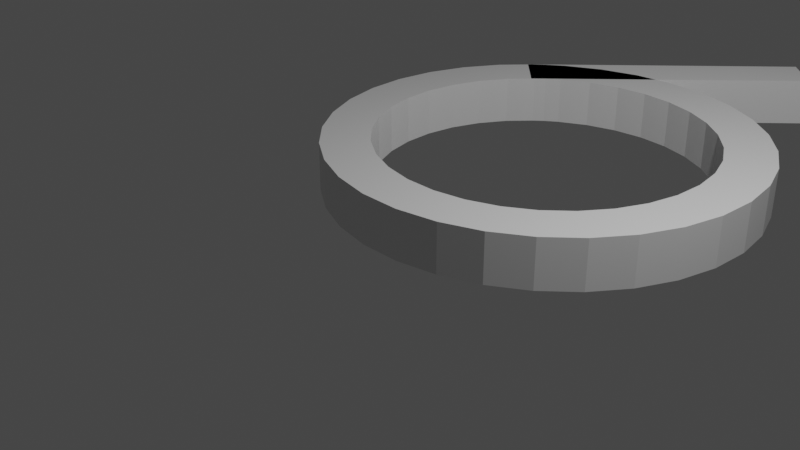 # Source: untitled2.blend  (saved by Blender 2.91.10; exported with 4.5.12 LTS)
import bpy
from mathutils import Matrix  # noqa: F401  (used for matrix-valued properties, if any)

bpy.ops.wm.read_factory_settings(use_empty=True)
scene = bpy.context.scene
scene.name = 'Scene'

# ---- collections
col_collection = bpy.data.collections.new('Collection'); scene.collection.children.link(col_collection)

# ---- materials (node trees are filled in below, after node groups)
mat_material = bpy.data.materials.new('Material')
mat_material.alpha_threshold = 0.0
mat_material.use_transparent_shadow = False
mat_material.line_color = (0.0, 0.0, 0.0, 1.0)

# ---- material node trees
mat_material.use_nodes = True; mat_material.node_tree.nodes.clear()
_N = mat_material.node_tree.nodes; _L = mat_material.node_tree.links
n0 = _N.new('ShaderNodeOutputMaterial'); n0.name = 'Material Output'; n0.location = (300, 300)
n1 = _N.new('ShaderNodeBsdfPrincipled'); n1.name = 'Principled BSDF'; n1.location = (10, 300)
n1.distribution = 'GGX'
n1.subsurface_method = 'BURLEY'
n1.inputs[2].default_value = 0.4
n1.inputs[3].default_value = 1.45
n1.inputs[27].default_value = (0.0, 0.0, 0.0, 1.0)
n1.inputs[28].default_value = 1.0
_L.new(n1.outputs[0], n0.inputs[0])
n0.is_active_output = True

# ---- world
world_world = bpy.data.worlds.new('World'); scene.world = world_world
world_world.use_nodes = True; world_world.node_tree.nodes.clear()
_N = world_world.node_tree.nodes; _L = world_world.node_tree.links
n0 = _N.new('ShaderNodeOutputWorld'); n0.name = 'World Output'; n0.location = (300, 300)
n1 = _N.new('ShaderNodeBackground'); n1.name = 'Background'; n1.location = (10, 300)
n1.inputs[0].default_value = (0.05088, 0.05088, 0.05088, 1.0)
_L.new(n1.outputs[0], n0.inputs[0])
n0.is_active_output = True
world_world.color = (0.05088, 0.05088, 0.05088)
world_world.use_sun_shadow = False
world_world.sun_shadow_jitter_overblur = 0.0

# ---- cameras
cam_camera = bpy.data.cameras.new('Camera')
cam_camera.clip_end = 100.0
cam_camera.ortho_scale = 7.314

# ---- lights
light_light = bpy.data.lights.new('Light', 'POINT')
light_light.transmission_factor = 0.0
light_light.energy = 1000.0
light_light.shadow_soft_size = 0.1
light_light.shadow_maximum_resolution = 0.006
light_light.use_absolute_resolution = True

# ---- meshes
me_cube = bpy.data.meshes.new('Cube')
me_cube.from_pydata([(1.0, 1.0, 1.0), (1.0, 1.0, -1.0), (1.0, -1.0, 1.0), (1.0, -1.0, -1.0), (-1.0, 1.0, 1.0), (-1.0, 1.0, -1.0), (-1.0, -1.0, 1.0), (-1.0, -1.0, -1.0), (0.9512, 1.0, -1.0), (0.9024, 1.0, -1.0), (0.8537, 1.0, -1.0), (0.8049, 1.0, -1.0), (0.7561, 1.0, -1.0), (0.7073, 1.0, -1.0), (0.6585, 1.0, -1.0), (0.6098, 1.0, -1.0), (0.561, 1.0, -1.0), (0.5122, 1.0, -1.0), (0.4634, 1.0, -1.0), (0.4146, 1.0, -1.0), (0.3659, 1.0, -1.0), (0.3171, 1.0, -1.0), (0.2683, 1.0, -1.0), (0.2195, 1.0, -1.0), (0.1707, 1.0, -1.0), (0.122, 1.0, -1.0), (0.07317, 1.0, -1.0), (0.02439, 1.0, -1.0), (-0.02439, 1.0, -1.0), (-0.07317, 1.0, -1.0), (-0.122, 1.0, -1.0), (-0.1707, 1.0, -1.0), (-0.2195, 1.0, -1.0), (-0.2683, 1.0, -1.0), (-0.3171, 1.0, -1.0), (-0.3659, 1.0, -1.0), (-0.4146, 1.0, -1.0), (-0.4634, 1.0, -1.0), (-0.5122, 1.0, -1.0), (-0.561, 1.0, -1.0), (-0.6098, 1.0, -1.0), (-0.6585, 1.0, -1.0), (-0.7073, 1.0, -1.0), (-0.7561, 1.0, -1.0), (-0.8049, 1.0, -1.0), (-0.8537, 1.0, -1.0), (-0.9024, 1.0, -1.0), (-0.9512, 1.0, -1.0), (0.9512, -1.0, 1.0), (0.9024, -1.0, 1.0), (0.8537, -1.0, 1.0), (0.8049, -1.0, 1.0), (0.7561, -1.0, 1.0), (0.7073, -1.0, 1.0), (0.6585, -1.0, 1.0), (0.6098, -1.0, 1.0), (0.561, -1.0, 1.0), (0.5122, -1.0, 1.0), (0.4634, -1.0, 1.0), (0.4146, -1.0, 1.0), (0.3659, -1.0, 1.0), (0.3171, -1.0, 1.0), (0.2683, -1.0, 1.0), (0.2195, -1.0, 1.0), (0.1707, -1.0, 1.0), (0.122, -1.0, 1.0), (0.07317, -1.0, 1.0), (0.02439, -1.0, 1.0), (-0.02439, -1.0, 1.0), (-0.07317, -1.0, 1.0), (-0.122, -1.0, 1.0), (-0.1707, -1.0, 1.0), (-0.2195, -1.0, 1.0), (-0.2683, -1.0, 1.0), (-0.3171, -1.0, 1.0), (-0.3659, -1.0, 1.0), (-0.4146, -1.0, 1.0), (-0.4634, -1.0, 1.0), (-0.5122, -1.0, 1.0), (-0.561, -1.0, 1.0), (-0.6098, -1.0, 1.0), (-0.6585, -1.0, 1.0), (-0.7073, -1.0, 1.0), (-0.7561, -1.0, 1.0), (-0.8049, -1.0, 1.0), (-0.8537, -1.0, 1.0), (-0.9024, -1.0, 1.0), (-0.9512, -1.0, 1.0), (-0.9512, -1.0, -1.0), (-0.9024, -1.0, -1.0), (-0.8537, -1.0, -1.0), (-0.8049, -1.0, -1.0), (-0.7561, -1.0, -1.0), (-0.7073, -1.0, -1.0), (-0.6585, -1.0, -1.0), (-0.6098, -1.0, -1.0), (-0.561, -1.0, -1.0), (-0.5122, -1.0, -1.0), (-0.4634, -1.0, -1.0), (-0.4146, -1.0, -1.0), (-0.3659, -1.0, -1.0), (-0.3171, -1.0, -1.0), (-0.2683, -1.0, -1.0), (-0.2195, -1.0, -1.0), (-0.1707, -1.0, -1.0), (-0.122, -1.0, -1.0), (-0.07317, -1.0, -1.0), (-0.02439, -1.0, -1.0), (0.02439, -1.0, -1.0), (0.07317, -1.0, -1.0), (0.122, -1.0, -1.0), (0.1707, -1.0, -1.0), (0.2195, -1.0, -1.0), (0.2683, -1.0, -1.0), (0.3171, -1.0, -1.0), (0.3659, -1.0, -1.0), (0.4146, -1.0, -1.0), (0.4634, -1.0, -1.0), (0.5122, -1.0, -1.0), (0.561, -1.0, -1.0), (0.6098, -1.0, -1.0), (0.6585, -1.0, -1.0), (0.7073, -1.0, -1.0), (0.7561, -1.0, -1.0), (0.8049, -1.0, -1.0), (0.8537, -1.0, -1.0), (0.9024, -1.0, -1.0), (0.9512, -1.0, -1.0), (-0.9512, 1.0, 1.0), (-0.9024, 1.0, 1.0), (-0.8537, 1.0, 1.0), (-0.8049, 1.0, 1.0), (-0.7561, 1.0, 1.0), (-0.7073, 1.0, 1.0), (-0.6585, 1.0, 1.0), (-0.6098, 1.0, 1.0), (-0.561, 1.0, 1.0), (-0.5122, 1.0, 1.0), (-0.4634, 1.0, 1.0), (-0.4146, 1.0, 1.0), (-0.3659, 1.0, 1.0), (-0.3171, 1.0, 1.0), (-0.2683, 1.0, 1.0), (-0.2195, 1.0, 1.0), (-0.1707, 1.0, 1.0), (-0.122, 1.0, 1.0), (-0.07317, 1.0, 1.0), (-0.02439, 1.0, 1.0), (0.02439, 1.0, 1.0), (0.07317, 1.0, 1.0), (0.122, 1.0, 1.0), (0.1707, 1.0, 1.0), (0.2195, 1.0, 1.0), (0.2683, 1.0, 1.0), (0.3171, 1.0, 1.0), (0.3659, 1.0, 1.0), (0.4146, 1.0, 1.0), (0.4634, 1.0, 1.0), (0.5122, 1.0, 1.0), (0.561, 1.0, 1.0), (0.6098, 1.0, 1.0), (0.6585, 1.0, 1.0), (0.7073, 1.0, 1.0), (0.7561, 1.0, 1.0), (0.8049, 1.0, 1.0), (0.8537, 1.0, 1.0), (0.9024, 1.0, 1.0), (0.9512, 1.0, 1.0), (0.9756, -1.0, -1.0), (0.9756, 1.0, 1.0), (0.9756, 1.0, -1.0), (0.9756, -1.0, 1.0)], [], [(128, 4, 6, 87), (88, 87, 6, 7), (7, 6, 4, 5), (170, 1, 3, 168), (1, 0, 2, 3), (170, 169, 0, 1), (5, 4, 128, 47), (47, 128, 129, 46), (46, 129, 130, 45), (45, 130, 131, 44), (44, 131, 132, 43), (43, 132, 133, 42), (42, 133, 134, 41), (41, 134, 135, 40), (40, 135, 136, 39), (39, 136, 137, 38), (38, 137, 138, 37), (37, 138, 139, 36), (36, 139, 140, 35), (35, 140, 141, 34), (34, 141, 142, 33), (33, 142, 143, 32), (32, 143, 144, 31), (31, 144, 145, 30), (30, 145, 146, 29), (29, 146, 147, 28), (28, 147, 148, 27), (27, 148, 149, 26), (26, 149, 150, 25), (25, 150, 151, 24), (24, 151, 152, 23), (23, 152, 153, 22), (22, 153, 154, 21), (21, 154, 155, 20), (20, 155, 156, 19), (19, 156, 157, 18), (18, 157, 158, 17), (17, 158, 159, 16), (16, 159, 160, 15), (15, 160, 161, 14), (14, 161, 162, 13), (13, 162, 163, 12), (12, 163, 164, 11), (11, 164, 165, 10), (10, 165, 166, 9), (9, 166, 167, 8), (5, 47, 88, 7), (47, 46, 89, 88), (46, 45, 90, 89), (45, 44, 91, 90), (44, 43, 92, 91), (43, 42, 93, 92), (42, 41, 94, 93), (41, 40, 95, 94), (40, 39, 96, 95), (39, 38, 97, 96), (38, 37, 98, 97), (37, 36, 99, 98), (36, 35, 100, 99), (35, 34, 101, 100), (34, 33, 102, 101), (33, 32, 103, 102), (32, 31, 104, 103), (31, 30, 105, 104), (30, 29, 106, 105), (29, 28, 107, 106), (28, 27, 108, 107), (27, 26, 109, 108), (26, 25, 110, 109), (25, 24, 111, 110), (24, 23, 112, 111), (23, 22, 113, 112), (22, 21, 114, 113), (21, 20, 115, 114), (20, 19, 116, 115), (19, 18, 117, 116), (18, 17, 118, 117), (17, 16, 119, 118), (16, 15, 120, 119), (15, 14, 121, 120), (14, 13, 122, 121), (13, 12, 123, 122), (12, 11, 124, 123), (11, 10, 125, 124), (10, 9, 126, 125), (9, 8, 127, 126), (168, 171, 48, 127), (127, 48, 49, 126), (126, 49, 50, 125), (125, 50, 51, 124), (124, 51, 52, 123), (123, 52, 53, 122), (122, 53, 54, 121), (121, 54, 55, 120), (120, 55, 56, 119), (119, 56, 57, 118), (118, 57, 58, 117), (117, 58, 59, 116), (116, 59, 60, 115), (115, 60, 61, 114), (114, 61, 62, 113), (113, 62, 63, 112), (112, 63, 64, 111), (111, 64, 65, 110), (110, 65, 66, 109), (109, 66, 67, 108), (108, 67, 68, 107), (107, 68, 69, 106), (106, 69, 70, 105), (105, 70, 71, 104), (104, 71, 72, 103), (103, 72, 73, 102), (102, 73, 74, 101), (101, 74, 75, 100), (100, 75, 76, 99), (99, 76, 77, 98), (98, 77, 78, 97), (97, 78, 79, 96), (96, 79, 80, 95), (95, 80, 81, 94), (94, 81, 82, 93), (93, 82, 83, 92), (92, 83, 84, 91), (91, 84, 85, 90), (90, 85, 86, 89), (89, 86, 87, 88), (169, 167, 48, 171), (167, 166, 49, 48), (166, 165, 50, 49), (165, 164, 51, 50), (164, 163, 52, 51), (163, 162, 53, 52), (162, 161, 54, 53), (161, 160, 55, 54), (160, 159, 56, 55), (159, 158, 57, 56), (158, 157, 58, 57), (157, 156, 59, 58), (156, 155, 60, 59), (155, 154, 61, 60), (154, 153, 62, 61), (153, 152, 63, 62), (152, 151, 64, 63), (151, 150, 65, 64), (150, 149, 66, 65), (149, 148, 67, 66), (148, 147, 68, 67), (147, 146, 69, 68), (146, 145, 70, 69), (145, 144, 71, 70), (144, 143, 72, 71), (143, 142, 73, 72), (142, 141, 74, 73), (141, 140, 75, 74), (140, 139, 76, 75), (139, 138, 77, 76), (138, 137, 78, 77), (137, 136, 79, 78), (136, 135, 80, 79), (135, 134, 81, 80), (134, 133, 82, 81), (133, 132, 83, 82), (132, 131, 84, 83), (131, 130, 85, 84), (130, 129, 86, 85), (129, 128, 87, 86), (0, 169, 171, 2), (3, 2, 171, 168), (8, 167, 169, 170), (8, 170, 168, 127)])
_uv = me_cube.uv_layers.new(name='UVMap')
_uv.uv.foreach_set('vector', [0.8689, 0.5, 0.875, 0.5, 0.875, 0.75, 0.8689, 0.75, 0.375, 0.9939, 0.625, 0.9939, 0.625, 1.0, 0.375, 1.0, 0.375, 0.0, 0.625, 0.0, 0.625, 0.25, 0.375, 0.25, 0.372, 0.5, 0.375, 0.5, 0.375, 0.75, 0.372, 0.75, 0.375, 0.5, 0.625, 0.5, 0.625, 0.75, 0.375, 0.75, 0.375, 0.497, 0.625, 0.497, 0.625, 0.5, 0.375, 0.5, 0.375, 0.25, 0.625, 0.25, 0.625, 0.2561, 0.375, 0.2561, 0.375, 0.2561, 0.625, 0.2561, 0.625, 0.2622, 0.375, 0.2622, 0.375, 0.2622, 0.625, 0.2622, 0.625, 0.2683, 0.375, 0.2683, 0.375, 0.2683, 0.625, 0.2683, 0.625, 0.2744, 0.375, 0.2744, 0.375, 0.2744, 0.625, 0.2744, 0.625, 0.2805, 0.375, 0.2805, 0.375, 0.2805, 0.625, 0.2805, 0.625, 0.2866, 0.375, 0.2866, 0.375, 0.2866, 0.625, 0.2866, 0.625, 0.2927, 0.375, 0.2927, 0.375, 0.2927, 0.625, 0.2927, 0.625, 0.2988, 0.375, 0.2988, 0.375, 0.2988, 0.625, 0.2988, 0.625, 0.3049, 0.375, 0.3049, 0.375, 0.3049, 0.625, 0.3049, 0.625, 0.311, 0.375, 0.311, 0.375, 0.311, 0.625, 0.311, 0.625, 0.3171, 0.375, 0.3171, 0.375, 0.3171, 0.625, 0.3171, 0.625, 0.3232, 0.375, 0.3232, 0.375, 0.3232, 0.625, 0.3232, 0.625, 0.3293, 0.375, 0.3293, 0.375, 0.3293, 0.625, 0.3293, 0.625, 0.3354, 0.375, 0.3354, 0.375, 0.3354, 0.625, 0.3354, 0.625, 0.3415, 0.375, 0.3415, 0.375, 0.3415, 0.625, 0.3415, 0.625, 0.3476, 0.375, 0.3476, 0.375, 0.3476, 0.625, 0.3476, 0.625, 0.3537, 0.375, 0.3537, 0.375, 0.3537, 0.625, 0.3537, 0.625, 0.3598, 0.375, 0.3598, 0.375, 0.3598, 0.625, 0.3598, 0.625, 0.3659, 0.375, 0.3659, 0.375, 0.3659, 0.625, 0.3659, 0.625, 0.372, 0.375, 0.372, 0.375, 0.372, 0.625, 0.372, 0.625, 0.378, 0.375, 0.378, 0.375, 0.378, 0.625, 0.378, 0.625, 0.3841, 0.375, 0.3841, 0.375, 0.3841, 0.625, 0.3841, 0.625, 0.3902, 0.375, 0.3902, 0.375, 0.3902, 0.625, 0.3902, 0.625, 0.3963, 0.375, 0.3963, 0.375, 0.3963, 0.625, 0.3963, 0.625, 0.4024, 0.375, 0.4024, 0.375, 0.4024, 0.625, 0.4024, 0.625, 0.4085, 0.375, 0.4085, 0.375, 0.4085, 0.625, 0.4085, 0.625, 0.4146, 0.375, 0.4146, 0.375, 0.4146, 0.625, 0.4146, 0.625, 0.4207, 0.375, 0.4207, 0.375, 0.4207, 0.625, 0.4207, 0.625, 0.4268, 0.375, 0.4268, 0.375, 0.4268, 0.625, 0.4268, 0.625, 0.4329, 0.375, 0.4329, 0.375, 0.4329, 0.625, 0.4329, 0.625, 0.439, 0.375, 0.439, 0.375, 0.439, 0.625, 0.439, 0.625, 0.4451, 0.375, 0.4451, 0.375, 0.4451, 0.625, 0.4451, 0.625, 0.4512, 0.375, 0.4512, 0.375, 0.4512, 0.625, 0.4512, 0.625, 0.4573, 0.375, 0.4573, 0.375, 0.4573, 0.625, 0.4573, 0.625, 0.4634, 0.375, 0.4634, 0.375, 0.4634, 0.625, 0.4634, 0.625, 0.4695, 0.375, 0.4695, 0.375, 0.4695, 0.625, 0.4695, 0.625, 0.4756, 0.375, 0.4756, 0.375, 0.4756, 0.625, 0.4756, 0.625, 0.4817, 0.375, 0.4817, 0.375, 0.4817, 0.625, 0.4817, 0.625, 0.4878, 0.375, 0.4878, 0.375, 0.4878, 0.625, 0.4878, 0.625, 0.4939, 0.375, 0.4939, 0.125, 0.5, 0.1311, 0.5, 0.1311, 0.75, 0.125, 0.75, 0.1311, 0.5, 0.1372, 0.5, 0.1372, 0.75, 0.1311, 0.75, 0.1372, 0.5, 0.1433, 0.5, 0.1433, 0.75, 0.1372, 0.75, 0.1433, 0.5, 0.1494, 0.5, 0.1494, 0.75, 0.1433, 0.75, 0.1494, 0.5, 0.1555, 0.5, 0.1555, 0.75, 0.1494, 0.75, 0.1555, 0.5, 0.1616, 0.5, 0.1616, 0.75, 0.1555, 0.75, 0.1616, 0.5, 0.1677, 0.5, 0.1677, 0.75, 0.1616, 0.75, 0.1677, 0.5, 0.1738, 0.5, 0.1738, 0.75, 0.1677, 0.75, 0.1738, 0.5, 0.1799, 0.5, 0.1799, 0.75, 0.1738, 0.75, 0.1799, 0.5, 0.186, 0.5, 0.186, 0.75, 0.1799, 0.75, 0.186, 0.5, 0.1921, 0.5, 0.1921, 0.75, 0.186, 0.75, 0.1921, 0.5, 0.1982, 0.5, 0.1982, 0.75, 0.1921, 0.75, 0.1982, 0.5, 0.2043, 0.5, 0.2043, 0.75, 0.1982, 0.75, 0.2043, 0.5, 0.2104, 0.5, 0.2104, 0.75, 0.2043, 0.75, 0.2104, 0.5, 0.2165, 0.5, 0.2165, 0.75, 0.2104, 0.75, 0.2165, 0.5, 0.2226, 0.5, 0.2226, 0.75, 0.2165, 0.75, 0.2226, 0.5, 0.2287, 0.5, 0.2287, 0.75, 0.2226, 0.75, 0.2287, 0.5, 0.2348, 0.5, 0.2348, 0.75, 0.2287, 0.75, 0.2348, 0.5, 0.2409, 0.5, 0.2409, 0.75, 0.2348, 0.75, 0.2409, 0.5, 0.247, 0.5, 0.247, 0.75, 0.2409, 0.75, 0.247, 0.5, 0.253, 0.5, 0.253, 0.75, 0.247, 0.75, 0.253, 0.5, 0.2591, 0.5, 0.2591, 0.75, 0.253, 0.75, 0.2591, 0.5, 0.2652, 0.5, 0.2652, 0.75, 0.2591, 0.75, 0.2652, 0.5, 0.2713, 0.5, 0.2713, 0.75, 0.2652, 0.75, 0.2713, 0.5, 0.2774, 0.5, 0.2774, 0.75, 0.2713, 0.75, 0.2774, 0.5, 0.2835, 0.5, 0.2835, 0.75, 0.2774, 0.75, 0.2835, 0.5, 0.2896, 0.5, 0.2896, 0.75, 0.2835, 0.75, 0.2896, 0.5, 0.2957, 0.5, 0.2957, 0.75, 0.2896, 0.75, 0.2957, 0.5, 0.3018, 0.5, 0.3018, 0.75, 0.2957, 0.75, 0.3018, 0.5, 0.3079, 0.5, 0.3079, 0.75, 0.3018, 0.75, 0.3079, 0.5, 0.314, 0.5, 0.314, 0.75, 0.3079, 0.75, 0.314, 0.5, 0.3201, 0.5, 0.3201, 0.75, 0.314, 0.75, 0.3201, 0.5, 0.3262, 0.5, 0.3262, 0.75, 0.3201, 0.75, 0.3262, 0.5, 0.3323, 0.5, 0.3323, 0.75, 0.3262, 0.75, 0.3323, 0.5, 0.3384, 0.5, 0.3384, 0.75, 0.3323, 0.75, 0.3384, 0.5, 0.3445, 0.5, 0.3445, 0.75, 0.3384, 0.75, 0.3445, 0.5, 0.3506, 0.5, 0.3506, 0.75, 0.3445, 0.75, 0.3506, 0.5, 0.3567, 0.5, 0.3567, 0.75, 0.3506, 0.75, 0.3567, 0.5, 0.3628, 0.5, 0.3628, 0.75, 0.3567, 0.75, 0.3628, 0.5, 0.3689, 0.5, 0.3689, 0.75, 0.3628, 0.75, 0.375, 0.753, 0.625, 0.753, 0.625, 0.7561, 0.375, 0.7561, 0.375, 0.7561, 0.625, 0.7561, 0.625, 0.7622, 0.375, 0.7622, 0.375, 0.7622, 0.625, 0.7622, 0.625, 0.7683, 0.375, 0.7683, 0.375, 0.7683, 0.625, 0.7683, 0.625, 0.7744, 0.375, 0.7744, 0.375, 0.7744, 0.625, 0.7744, 0.625, 0.7805, 0.375, 0.7805, 0.375, 0.7805, 0.625, 0.7805, 0.625, 0.7866, 0.375, 0.7866, 0.375, 0.7866, 0.625, 0.7866, 0.625, 0.7927, 0.375, 0.7927, 0.375, 0.7927, 0.625, 0.7927, 0.625, 0.7988, 0.375, 0.7988, 0.375, 0.7988, 0.625, 0.7988, 0.625, 0.8049, 0.375, 0.8049, 0.375, 0.8049, 0.625, 0.8049, 0.625, 0.811, 0.375, 0.811, 0.375, 0.811, 0.625, 0.811, 0.625, 0.8171, 0.375, 0.8171, 0.375, 0.8171, 0.625, 0.8171, 0.625, 0.8232, 0.375, 0.8232, 0.375, 0.8232, 0.625, 0.8232, 0.625, 0.8293, 0.375, 0.8293, 0.375, 0.8293, 0.625, 0.8293, 0.625, 0.8354, 0.375, 0.8354, 0.375, 0.8354, 0.625, 0.8354, 0.625, 0.8415, 0.375, 0.8415, 0.375, 0.8415, 0.625, 0.8415, 0.625, 0.8476, 0.375, 0.8476, 0.375, 0.8476, 0.625, 0.8476, 0.625, 0.8537, 0.375, 0.8537, 0.375, 0.8537, 0.625, 0.8537, 0.625, 0.8598, 0.375, 0.8598, 0.375, 0.8598, 0.625, 0.8598, 0.625, 0.8659, 0.375, 0.8659, 0.375, 0.8659, 0.625, 0.8659, 0.625, 0.872, 0.375, 0.872, 0.375, 0.872, 0.625, 0.872, 0.625, 0.878, 0.375, 0.878, 0.375, 0.878, 0.625, 0.878, 0.625, 0.8841, 0.375, 0.8841, 0.375, 0.8841, 0.625, 0.8841, 0.625, 0.8902, 0.375, 0.8902, 0.375, 0.8902, 0.625, 0.8902, 0.625, 0.8963, 0.375, 0.8963, 0.375, 0.8963, 0.625, 0.8963, 0.625, 0.9024, 0.375, 0.9024, 0.375, 0.9024, 0.625, 0.9024, 0.625, 0.9085, 0.375, 0.9085, 0.375, 0.9085, 0.625, 0.9085, 0.625, 0.9146, 0.375, 0.9146, 0.375, 0.9146, 0.625, 0.9146, 0.625, 0.9207, 0.375, 0.9207, 0.375, 0.9207, 0.625, 0.9207, 0.625, 0.9268, 0.375, 0.9268, 0.375, 0.9268, 0.625, 0.9268, 0.625, 0.9329, 0.375, 0.9329, 0.375, 0.9329, 0.625, 0.9329, 0.625, 0.939, 0.375, 0.939, 0.375, 0.939, 0.625, 0.939, 0.625, 0.9451, 0.375, 0.9451, 0.375, 0.9451, 0.625, 0.9451, 0.625, 0.9512, 0.375, 0.9512, 0.375, 0.9512, 0.625, 0.9512, 0.625, 0.9573, 0.375, 0.9573, 0.375, 0.9573, 0.625, 0.9573, 0.625, 0.9634, 0.375, 0.9634, 0.375, 0.9634, 0.625, 0.9634, 0.625, 0.9695, 0.375, 0.9695, 0.375, 0.9695, 0.625, 0.9695, 0.625, 0.9756, 0.375, 0.9756, 0.375, 0.9756, 0.625, 0.9756, 0.625, 0.9817, 0.375, 0.9817, 0.375, 0.9817, 0.625, 0.9817, 0.625, 0.9878, 0.375, 0.9878, 0.375, 0.9878, 0.625, 0.9878, 0.625, 0.9939, 0.375, 0.9939, 0.628, 0.5, 0.6311, 0.5, 0.6311, 0.75, 0.628, 0.75, 0.6311, 0.5, 0.6372, 0.5, 0.6372, 0.75, 0.6311, 0.75, 0.6372, 0.5, 0.6433, 0.5, 0.6433, 0.75, 0.6372, 0.75, 0.6433, 0.5, 0.6494, 0.5, 0.6494, 0.75, 0.6433, 0.75, 0.6494, 0.5, 0.6555, 0.5, 0.6555, 0.75, 0.6494, 0.75, 0.6555, 0.5, 0.6616, 0.5, 0.6616, 0.75, 0.6555, 0.75, 0.6616, 0.5, 0.6677, 0.5, 0.6677, 0.75, 0.6616, 0.75, 0.6677, 0.5, 0.6738, 0.5, 0.6738, 0.75, 0.6677, 0.75, 0.6738, 0.5, 0.6799, 0.5, 0.6799, 0.75, 0.6738, 0.75, 0.6799, 0.5, 0.686, 0.5, 0.686, 0.75, 0.6799, 0.75, 0.686, 0.5, 0.6921, 0.5, 0.6921, 0.75, 0.686, 0.75, 0.6921, 0.5, 0.6982, 0.5, 0.6982, 0.75, 0.6921, 0.75, 0.6982, 0.5, 0.7043, 0.5, 0.7043, 0.75, 0.6982, 0.75, 0.7043, 0.5, 0.7104, 0.5, 0.7104, 0.75, 0.7043, 0.75, 0.7104, 0.5, 0.7165, 0.5, 0.7165, 0.75, 0.7104, 0.75, 0.7165, 0.5, 0.7226, 0.5, 0.7226, 0.75, 0.7165, 0.75, 0.7226, 0.5, 0.7287, 0.5, 0.7287, 0.75, 0.7226, 0.75, 0.7287, 0.5, 0.7348, 0.5, 0.7348, 0.75, 0.7287, 0.75, 0.7348, 0.5, 0.7409, 0.5, 0.7409, 0.75, 0.7348, 0.75, 0.7409, 0.5, 0.747, 0.5, 0.747, 0.75, 0.7409, 0.75, 0.747, 0.5, 0.753, 0.5, 0.753, 0.75, 0.747, 0.75, 0.753, 0.5, 0.7591, 0.5, 0.7591, 0.75, 0.753, 0.75, 0.7591, 0.5, 0.7652, 0.5, 0.7652, 0.75, 0.7591, 0.75, 0.7652, 0.5, 0.7713, 0.5, 0.7713, 0.75, 0.7652, 0.75, 0.7713, 0.5, 0.7774, 0.5, 0.7774, 0.75, 0.7713, 0.75, 0.7774, 0.5, 0.7835, 0.5, 0.7835, 0.75, 0.7774, 0.75, 0.7835, 0.5, 0.7896, 0.5, 0.7896, 0.75, 0.7835, 0.75, 0.7896, 0.5, 0.7957, 0.5, 0.7957, 0.75, 0.7896, 0.75, 0.7957, 0.5, 0.8018, 0.5, 0.8018, 0.75, 0.7957, 0.75, 0.8018, 0.5, 0.8079, 0.5, 0.8079, 0.75, 0.8018, 0.75, 0.8079, 0.5, 0.814, 0.5, 0.814, 0.75, 0.8079, 0.75, 0.814, 0.5, 0.8201, 0.5, 0.8201, 0.75, 0.814, 0.75, 0.8201, 0.5, 0.8262, 0.5, 0.8262, 0.75, 0.8201, 0.75, 0.8262, 0.5, 0.8323, 0.5, 0.8323, 0.75, 0.8262, 0.75, 0.8323, 0.5, 0.8384, 0.5, 0.8384, 0.75, 0.8323, 0.75, 0.8384, 0.5, 0.8445, 0.5, 0.8445, 0.75, 0.8384, 0.75, 0.8445, 0.5, 0.8506, 0.5, 0.8506, 0.75, 0.8445, 0.75, 0.8506, 0.5, 0.8567, 0.5, 0.8567, 0.75, 0.8506, 0.75, 0.8567, 0.5, 0.8628, 0.5, 0.8628, 0.75, 0.8567, 0.75, 0.8628, 0.5, 0.8689, 0.5, 0.8689, 0.75, 0.8628, 0.75, 0.625, 0.5, 0.628, 0.5, 0.628, 0.75, 0.625, 0.75, 0.375, 0.75, 0.625, 0.75, 0.625, 0.753, 0.375, 0.753, 0.375, 0.4939, 0.625, 0.4939, 0.625, 0.497, 0.375, 0.497, 0.3689, 0.5, 0.372, 0.5, 0.372, 0.75, 0.3689, 0.75])
me_cube.materials.append(mat_material)
me_cube.use_remesh_preserve_volume = False
me_cube.use_remesh_preserve_attributes = False
me_cube.use_mirror_vertex_groups = False
me_cube.update()

# ---- objects
ob_cube = bpy.data.objects.new('Cube', me_cube)
ob_light = bpy.data.objects.new('Light', light_light)
ob_camera = bpy.data.objects.new('Camera', cam_camera)
ob_empty = bpy.data.objects.new('Empty', None)

# ---- transforms, parenting, visibility, modifiers, constraints
ob_cube.location = (0.0, 0.0, 0.0)
ob_cube.scale = (8.824, 0.2872, 0.2872)
ob_cube.lock_rotations_4d = False
ob_cube.empty_display_type = 'ARROWS'
ob_cube.lineart.crease_threshold = 0.0
_m = ob_cube.modifiers.new('SimpleDeform', 'SIMPLE_DEFORM')
_m.deform_method = 'BEND'
_m.deform_axis = 'Z'
_m.origin = ob_empty
_m.factor = 6.283
_m.angle = 6.283
_m.limits = (0.2, 1.0)
ob_light.location = (4.076, 1.005, 5.904)
ob_light.rotation_euler = (0.6503, 0.05522, 1.866)
ob_light.lock_rotations_4d = False
ob_light.empty_display_type = 'ARROWS'
ob_light.color = (0.0, 0.0, 0.0, 0.0)
ob_light.lineart.crease_threshold = 0.0
ob_camera.location = (7.359, -6.926, 4.958)
ob_camera.rotation_euler = (1.109, 0.0, 0.8149)
ob_camera.lock_rotations_4d = False
ob_camera.empty_display_type = 'ARROWS'
ob_camera.color = (0.0, 0.0, 0.0, 0.0)
ob_camera.display_type = 'WIRE'
ob_camera.lineart.crease_threshold = 0.0
ob_empty.location = (0.0, 0.0, 0.0)
ob_empty.lineart.crease_threshold = 0.0

# ---- collection membership
col_collection.objects.link(ob_cube)
col_collection.objects.link(ob_light)
col_collection.objects.link(ob_camera)
col_collection.objects.link(ob_empty)

# ---- scene / render settings (as saved in the file)
scene.camera = ob_camera
scene.frame_start = 1; scene.frame_end = 250; scene.frame_set(1)
scene.render.engine = 'BLENDER_EEVEE_NEXT'
scene.cycles.use_denoising = False
scene.cycles.samples = 128
scene.cycles.sampling_pattern = 'TABULATED_SOBOL'
scene.cycles.use_adaptive_sampling = False
scene.cycles.use_light_tree = False
scene.view_settings.view_transform = 'Filmic'
bpy.context.view_layer.update()
